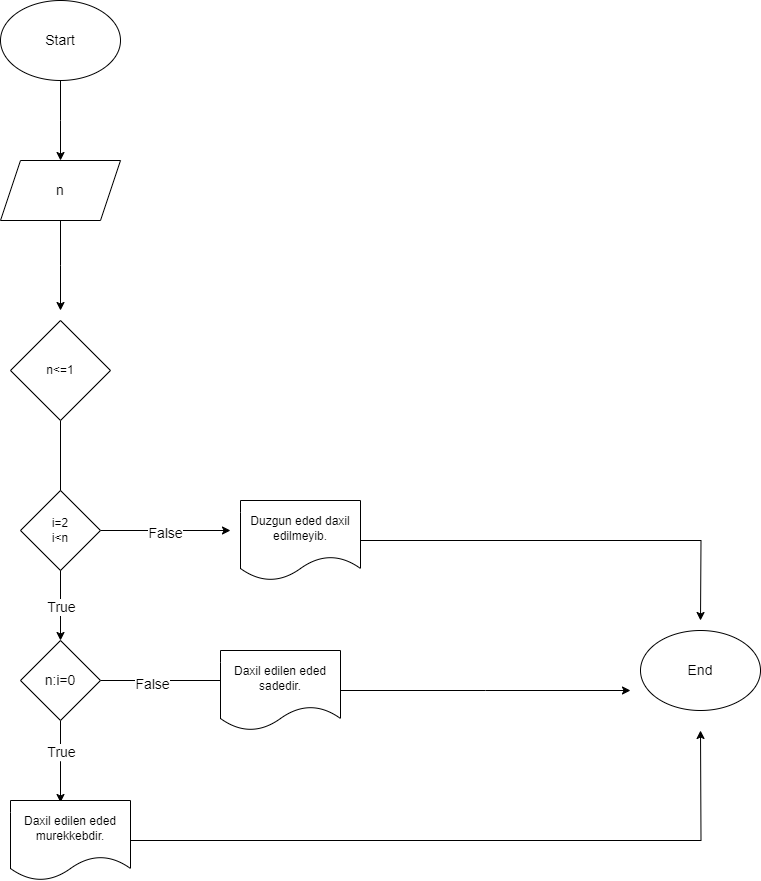

The diagram above was exported from draw.io. Its source (the exported page's mxGraphModel, read from the mxfile embedded in the PNG):
<mxGraphModel dx="1120" dy="478" grid="1" gridSize="10" guides="1" tooltips="1" connect="1" arrows="1" fold="1" page="1" pageScale="1" pageWidth="827" pageHeight="1169" math="0" shadow="0">
  <root>
    <mxCell id="WIyWlLk6GJQsqaUBKTNV-0" />
    <mxCell id="WIyWlLk6GJQsqaUBKTNV-1" parent="WIyWlLk6GJQsqaUBKTNV-0" />
    <mxCell id="94F2jZndK6bofuxEBM2V-1" style="edgeStyle=orthogonalEdgeStyle;rounded=0;orthogonalLoop=1;jettySize=auto;html=1;" edge="1" parent="WIyWlLk6GJQsqaUBKTNV-1" source="94F2jZndK6bofuxEBM2V-0">
      <mxGeometry relative="1" as="geometry">
        <mxPoint x="120" y="200" as="targetPoint" />
      </mxGeometry>
    </mxCell>
    <mxCell id="94F2jZndK6bofuxEBM2V-0" value="&lt;font style=&quot;font-size: 14px;&quot;&gt;Start&lt;/font&gt;" style="ellipse;whiteSpace=wrap;html=1;" vertex="1" parent="WIyWlLk6GJQsqaUBKTNV-1">
      <mxGeometry x="60" y="40" width="120" height="80" as="geometry" />
    </mxCell>
    <mxCell id="94F2jZndK6bofuxEBM2V-25" style="edgeStyle=orthogonalEdgeStyle;rounded=0;orthogonalLoop=1;jettySize=auto;html=1;" edge="1" parent="WIyWlLk6GJQsqaUBKTNV-1" source="94F2jZndK6bofuxEBM2V-3">
      <mxGeometry relative="1" as="geometry">
        <mxPoint x="120" y="350" as="targetPoint" />
      </mxGeometry>
    </mxCell>
    <mxCell id="94F2jZndK6bofuxEBM2V-3" value="&lt;font style=&quot;font-size: 14px;&quot;&gt;n&lt;/font&gt;" style="shape=parallelogram;perimeter=parallelogramPerimeter;whiteSpace=wrap;html=1;fixedSize=1;" vertex="1" parent="WIyWlLk6GJQsqaUBKTNV-1">
      <mxGeometry x="60" y="200" width="120" height="60" as="geometry" />
    </mxCell>
    <mxCell id="94F2jZndK6bofuxEBM2V-13" style="edgeStyle=orthogonalEdgeStyle;rounded=0;orthogonalLoop=1;jettySize=auto;html=1;" edge="1" parent="WIyWlLk6GJQsqaUBKTNV-1" source="94F2jZndK6bofuxEBM2V-10">
      <mxGeometry relative="1" as="geometry">
        <mxPoint x="120" y="680" as="targetPoint" />
      </mxGeometry>
    </mxCell>
    <mxCell id="94F2jZndK6bofuxEBM2V-28" value="&lt;font style=&quot;font-size: 14px;&quot;&gt;True&lt;/font&gt;" style="edgeLabel;html=1;align=center;verticalAlign=middle;resizable=0;points=[];" vertex="1" connectable="0" parent="94F2jZndK6bofuxEBM2V-13">
      <mxGeometry x="0.6916" relative="1" as="geometry">
        <mxPoint y="1" as="offset" />
      </mxGeometry>
    </mxCell>
    <mxCell id="94F2jZndK6bofuxEBM2V-10" value="n&amp;lt;=1" style="rhombus;whiteSpace=wrap;html=1;" vertex="1" parent="WIyWlLk6GJQsqaUBKTNV-1">
      <mxGeometry x="70" y="360" width="100" height="100" as="geometry" />
    </mxCell>
    <mxCell id="94F2jZndK6bofuxEBM2V-23" style="edgeStyle=orthogonalEdgeStyle;rounded=0;orthogonalLoop=1;jettySize=auto;html=1;" edge="1" parent="WIyWlLk6GJQsqaUBKTNV-1" source="94F2jZndK6bofuxEBM2V-11">
      <mxGeometry relative="1" as="geometry">
        <mxPoint x="760" y="660" as="targetPoint" />
      </mxGeometry>
    </mxCell>
    <mxCell id="94F2jZndK6bofuxEBM2V-11" value="Duzgun eded daxil edilmeyib." style="shape=document;whiteSpace=wrap;html=1;boundedLbl=1;" vertex="1" parent="WIyWlLk6GJQsqaUBKTNV-1">
      <mxGeometry x="300" y="540" width="120" height="80" as="geometry" />
    </mxCell>
    <mxCell id="94F2jZndK6bofuxEBM2V-21" value="&lt;font style=&quot;font-size: 14px;&quot;&gt;End&lt;/font&gt;" style="ellipse;whiteSpace=wrap;html=1;" vertex="1" parent="WIyWlLk6GJQsqaUBKTNV-1">
      <mxGeometry x="700" y="670" width="120" height="80" as="geometry" />
    </mxCell>
    <mxCell id="94F2jZndK6bofuxEBM2V-27" style="edgeStyle=orthogonalEdgeStyle;rounded=0;orthogonalLoop=1;jettySize=auto;html=1;" edge="1" parent="WIyWlLk6GJQsqaUBKTNV-1" source="94F2jZndK6bofuxEBM2V-24">
      <mxGeometry relative="1" as="geometry">
        <mxPoint x="290" y="570" as="targetPoint" />
      </mxGeometry>
    </mxCell>
    <mxCell id="94F2jZndK6bofuxEBM2V-29" value="&lt;font style=&quot;font-size: 14px;&quot;&gt;False&lt;/font&gt;" style="edgeLabel;html=1;align=center;verticalAlign=middle;resizable=0;points=[];" vertex="1" connectable="0" parent="94F2jZndK6bofuxEBM2V-27">
      <mxGeometry x="0.0038" y="-2" relative="1" as="geometry">
        <mxPoint x="1" y="2" as="offset" />
      </mxGeometry>
    </mxCell>
    <mxCell id="94F2jZndK6bofuxEBM2V-24" value="i=2&lt;br&gt;i&amp;lt;n" style="rhombus;whiteSpace=wrap;html=1;" vertex="1" parent="WIyWlLk6GJQsqaUBKTNV-1">
      <mxGeometry x="80" y="530" width="80" height="80" as="geometry" />
    </mxCell>
    <mxCell id="94F2jZndK6bofuxEBM2V-30" style="edgeStyle=orthogonalEdgeStyle;rounded=0;orthogonalLoop=1;jettySize=auto;html=1;" edge="1" parent="WIyWlLk6GJQsqaUBKTNV-1" source="94F2jZndK6bofuxEBM2V-26">
      <mxGeometry relative="1" as="geometry">
        <mxPoint x="120" y="842" as="targetPoint" />
      </mxGeometry>
    </mxCell>
    <mxCell id="94F2jZndK6bofuxEBM2V-35" value="&lt;font style=&quot;font-size: 14px;&quot;&gt;True&lt;/font&gt;" style="edgeLabel;html=1;align=center;verticalAlign=middle;resizable=0;points=[];" vertex="1" connectable="0" parent="94F2jZndK6bofuxEBM2V-30">
      <mxGeometry x="-0.2485" relative="1" as="geometry">
        <mxPoint as="offset" />
      </mxGeometry>
    </mxCell>
    <mxCell id="94F2jZndK6bofuxEBM2V-31" style="edgeStyle=orthogonalEdgeStyle;rounded=0;orthogonalLoop=1;jettySize=auto;html=1;" edge="1" parent="WIyWlLk6GJQsqaUBKTNV-1" source="94F2jZndK6bofuxEBM2V-26">
      <mxGeometry relative="1" as="geometry">
        <mxPoint x="290" y="720" as="targetPoint" />
      </mxGeometry>
    </mxCell>
    <mxCell id="94F2jZndK6bofuxEBM2V-34" value="&lt;font style=&quot;font-size: 14px;&quot;&gt;False&lt;/font&gt;" style="edgeLabel;html=1;align=center;verticalAlign=middle;resizable=0;points=[];" vertex="1" connectable="0" parent="94F2jZndK6bofuxEBM2V-31">
      <mxGeometry x="-0.2184" y="-3" relative="1" as="geometry">
        <mxPoint as="offset" />
      </mxGeometry>
    </mxCell>
    <mxCell id="94F2jZndK6bofuxEBM2V-26" value="&lt;font style=&quot;font-size: 14px;&quot;&gt;n:i=0&lt;/font&gt;" style="rhombus;whiteSpace=wrap;html=1;" vertex="1" parent="WIyWlLk6GJQsqaUBKTNV-1">
      <mxGeometry x="80" y="680" width="80" height="80" as="geometry" />
    </mxCell>
    <mxCell id="94F2jZndK6bofuxEBM2V-37" style="edgeStyle=orthogonalEdgeStyle;rounded=0;orthogonalLoop=1;jettySize=auto;html=1;" edge="1" parent="WIyWlLk6GJQsqaUBKTNV-1" source="94F2jZndK6bofuxEBM2V-32">
      <mxGeometry relative="1" as="geometry">
        <mxPoint x="690" y="730" as="targetPoint" />
      </mxGeometry>
    </mxCell>
    <mxCell id="94F2jZndK6bofuxEBM2V-32" value="Daxil edilen eded sadedir." style="shape=document;whiteSpace=wrap;html=1;boundedLbl=1;" vertex="1" parent="WIyWlLk6GJQsqaUBKTNV-1">
      <mxGeometry x="280" y="690" width="120" height="80" as="geometry" />
    </mxCell>
    <mxCell id="94F2jZndK6bofuxEBM2V-36" style="edgeStyle=orthogonalEdgeStyle;rounded=0;orthogonalLoop=1;jettySize=auto;html=1;" edge="1" parent="WIyWlLk6GJQsqaUBKTNV-1" source="94F2jZndK6bofuxEBM2V-33">
      <mxGeometry relative="1" as="geometry">
        <mxPoint x="760" y="770" as="targetPoint" />
      </mxGeometry>
    </mxCell>
    <mxCell id="94F2jZndK6bofuxEBM2V-33" value="Daxil edilen eded murekkebdir." style="shape=document;whiteSpace=wrap;html=1;boundedLbl=1;" vertex="1" parent="WIyWlLk6GJQsqaUBKTNV-1">
      <mxGeometry x="70" y="840" width="120" height="80" as="geometry" />
    </mxCell>
  </root>
</mxGraphModel>